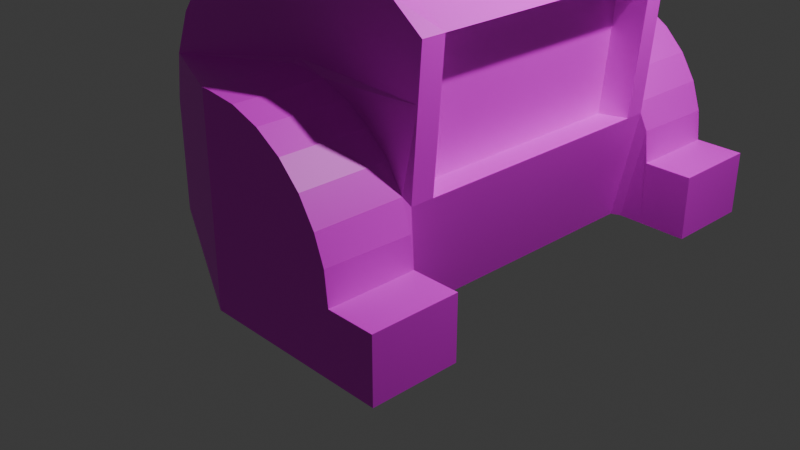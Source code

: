 # Source: frogOne.blend  (saved by Blender 5.3.31; exported with 4.5.12 LTS)
import bpy
from mathutils import Matrix  # noqa: F401  (used for matrix-valued properties, if any)

bpy.ops.wm.read_factory_settings(use_empty=True)
scene = bpy.context.scene
scene.name = 'Scene'

# ---- collections
col_collection = bpy.data.collections.new('Collection'); scene.collection.children.link(col_collection)

# ---- images (referenced by path relative to the original .blend; pixels are not part of the script)
import os
ASSET_DIR = os.environ.get("B2B_ASSET_DIR", "")  # directory of the original .blend (textures are referenced by path, not embedded)
HERE = os.path.dirname(os.path.abspath(__file__))  # packed textures are extracted next to this script under _unpacked/

def load_image(name, relpath, width, height, colorspace="sRGB"):
    """Load a texture the original file referenced (path relative to the .blend, or extracted next to this script)."""
    p = next((c for c in (os.path.join(HERE, relpath), os.path.join(ASSET_DIR, relpath)) if relpath and os.path.exists(c)), "")
    if p:
        img = bpy.data.images.load(p, check_existing=True)
        img.name = name
    else:  # same state as the original file: an image datablock whose file is absent (Cycles renders it pink)
        img = bpy.data.images.new(name, width, height)
        img.source = "FILE"
        img.filepath = "//" + (relpath or name)
    img.colorspace_settings.name = colorspace
    return img
img_material_base_color = load_image('Material Base Color', 'textures/Material Base Color.png', 1024, 1024, 'sRGB')

# ---- materials (node trees are filled in below, after node groups)
mat_material = bpy.data.materials.new('Material')
mat_material.alpha_threshold = 0.0
mat_material.use_backface_culling_lightprobe_volume = False
mat_material.roughness = 0.5
mat_material.line_color = (0.0, 0.0, 0.0, 1.0)

# ---- material node trees
mat_material.use_nodes = True; mat_material.node_tree.nodes.clear()
_N = mat_material.node_tree.nodes; _L = mat_material.node_tree.links
n0 = _N.new('ShaderNodeOutputMaterial'); n0.name = 'Material Output'; n0.location = (200, 100)
n1 = _N.new('ShaderNodeBsdfPrincipled'); n1.name = 'Principled BSDF'; n1.location = (-200, 100)
n1.inputs[10].default_value = 0.005
n2 = _N.new('ShaderNodeTexImage'); n2.name = 'Image Texture'; n2.location = (-490, 80)
n2.image = img_material_base_color
_L.new(n1.outputs[0], n0.inputs[0])
_L.new(n2.outputs[0], n1.inputs[0])
n0.is_active_output = True

# ---- world
world_world = bpy.data.worlds.new('World'); scene.world = world_world
world_world.use_nodes = True; world_world.node_tree.nodes.clear()
_N = world_world.node_tree.nodes; _L = world_world.node_tree.links
n0 = _N.new('ShaderNodeOutputWorld'); n0.name = 'World Output'; n0.location = (200, 100)
n1 = _N.new('ShaderNodeBackground'); n1.name = 'Background'; n1.location = (-200, 100)
n1.inputs[0].default_value = (0.05088, 0.05088, 0.05088, 1.0)
_L.new(n1.outputs[0], n0.inputs[0])
n0.is_active_output = True
world_world.color = (0.05088, 0.05088, 0.05088)
world_world.sun_shadow_jitter_overblur = 0.0

# ---- cameras
cam_camera = bpy.data.cameras.new('Camera')
cam_camera.clip_end = 100.0
cam_camera.ortho_scale = 7.314

# ---- lights
light_light = bpy.data.lights.new('Light', 'POINT')
light_light.energy = 1000.0
light_light.shadow_soft_size = 0.1

# ---- meshes
me_cube = bpy.data.meshes.new('Cube')
me_cube.from_pydata([(1.0, 1.0, -1.0), (1.0, -1.0, -1.0), (-1.0, 1.0, -1.0), (-1.0, -1.0, -1.0), (-1.0, 1.0, -0.2183), (0.2183, 1.0, 1.0), (-0.9585, 1.0, 0.09704), (-0.8368, 1.0, 0.3909), (-0.6432, 1.0, 0.6432), (-0.3909, 1.0, 0.8368), (-0.09704, 1.0, 0.9585), (0.2183, -1.0, 1.0), (-1.0, -1.0, -0.2183), (-0.09704, -1.0, 0.9585), (-0.3909, -1.0, 0.8368), (-0.6432, -1.0, 0.6432), (-0.8368, -1.0, 0.3909), (-0.9585, -1.0, 0.09704), (1.224, 1.0, 0.6719), (1.224, -1.0, 0.6719), (1.155, 1.0, -0.2426), (1.155, -1.0, -0.2426), (0.626, 1.0, 1.12), (1.0, 1.0, 0.841), (0.813, 1.0, 1.123), (0.9499, 1.0, 1.021), (1.0, -1.0, 0.841), (0.626, -1.0, 1.12), (0.9499, -1.0, 1.021), (0.813, -1.0, 1.123), (-1.0, -0.4826, -1.0), (1.0, -0.4826, -1.0), (0.2183, -0.4826, 1.0), (-0.09704, -0.4826, 0.9585), (-0.3909, -0.4826, 0.8368), (-0.6432, -0.4826, 0.6432), (-0.8368, -0.4826, 0.3909), (-0.9585, -0.4826, 0.09704), (-1.0, -0.4826, -0.2183), (1.224, -0.4826, 0.6719), (1.155, -0.4826, -0.2426), (0.548, -0.4908, 1.155), (0.813, -0.4826, 1.123), (0.9499, -0.4826, 1.021), (0.922, -0.4908, 0.8753), (1.0, 0.4605, -1.0), (0.2183, 0.4605, 1.0), (0.813, 0.4605, 1.123), (0.9499, 0.4605, 1.021), (0.9411, 0.4593, 0.8734), (-1.0, 0.4605, -1.0), (-0.09704, 0.4605, 0.9585), (-0.3909, 0.4605, 0.8368), (-0.6432, 0.4605, 0.6432), (-0.8368, 0.4605, 0.3909), (-0.9585, 0.4605, 0.09704), (-1.0, 0.4605, -0.2183), (1.224, 0.4605, 0.6719), (1.155, 0.4605, -0.2426), (0.626, 0.4605, 1.12), (-1.0, -0.8405, -1.0), (-0.09704, -0.8405, 0.9585), (-0.3909, -0.8405, 0.8368), (-0.6432, -0.8405, 0.6432), (-0.8368, -0.8405, 0.3909), (-0.9585, -0.8405, 0.09704), (-1.0, -0.8405, -0.2183), (1.224, -0.8405, 0.6719), (1.155, -0.8405, -0.2426), (0.548, -0.8486, 1.155), (1.0, -0.8405, -1.0), (0.2183, -0.8405, 1.0), (0.813, -0.8405, 1.123), (0.9499, -0.8405, 1.021), (0.922, -0.8486, 0.8753), (1.0, 0.8676, -1.0), (0.2183, 0.8676, 1.0), (0.813, 0.8676, 1.123), (0.9499, 0.8676, 1.021), (0.9411, 0.8664, 0.8734), (-1.0, 0.8676, -1.0), (-0.09704, 0.8676, 0.9585), (-0.3909, 0.8676, 0.8368), (-0.6432, 0.8676, 0.6432), (-0.8368, 0.8676, 0.3909), (-0.9585, 0.8676, 0.09704), (-1.0, 0.8676, -0.2183), (1.224, 0.8676, 0.6719), (1.155, 0.8676, -0.2426), (0.626, 0.8676, 1.12), (0.8871, -0.8486, 1.361), (0.8871, -0.4908, 1.361), (1.024, -0.8486, 1.259), (1.024, -0.4908, 1.259), (1.074, -0.8486, 1.079), (1.074, -0.4908, 1.079), (0.7001, -0.4908, 1.358), (0.7001, -0.8486, 1.358), (0.6895, 0.8664, 1.317), (0.6895, 0.4593, 1.317), (0.8765, 0.4593, 1.32), (1.013, 0.4593, 1.217), (1.063, 0.4593, 1.037), (0.8765, 0.8664, 1.32), (1.013, 0.8664, 1.217), (1.063, 0.8664, 1.037), (0.2517, 1.026, -0.9987), (0.2517, 1.026, 0.3328), (0.2517, 1.614, -0.9987), (0.2517, 1.614, 0.3328), (1.219, 1.026, -0.9987), (1.219, 1.614, -0.9987), (1.219, 1.026, -0.5732), (0.3127, 1.026, 0.3328), (1.192, 1.029, -0.3612), (1.129, 1.026, -0.1801), (1.021, 1.026, -0.008358), (0.8775, 1.026, 0.1351), (0.7058, 1.026, 0.243), (0.5143, 1.026, 0.31), (0.3127, 1.614, 0.3328), (1.219, 1.614, -0.5732), (0.5143, 1.614, 0.31), (0.7058, 1.614, 0.243), (0.8775, 1.614, 0.1351), (1.021, 1.614, -0.008358), (1.129, 1.614, -0.1801), (1.196, 1.614, -0.3716), (1.541, 1.026, -0.9987), (1.541, 1.614, -0.9987), (1.541, 1.026, -0.5732), (1.541, 1.614, -0.5732), (1.061, 1.026, -0.9987), (1.164, 1.0, -0.1312), (1.541, 1.254, -0.9987), (1.219, 1.101, -0.9987), (1.541, 1.216, -0.5732), (0.2434, 1.0, 0.3747), (0.9413, 1.0, 0.3112), (0.3173, 1.0, -1.0), (0.2517, -1.628, -0.9987), (0.2517, -1.628, 0.3328), (0.2517, -1.041, 0.3328), (1.219, -1.628, -0.9987), (1.219, -1.041, -0.9987), (1.219, -1.628, -0.5732), (0.3127, -1.628, 0.3328), (1.192, -1.625, -0.3612), (1.129, -1.628, -0.1801), (1.021, -1.628, -0.008358), (0.8775, -1.628, 0.1351), (0.7058, -1.628, 0.243), (0.5143, -1.628, 0.31), (0.3127, -1.041, 0.3328), (1.219, -1.041, -0.5732), (0.5143, -1.041, 0.31), (0.7058, -1.041, 0.243), (0.8775, -1.041, 0.1351), (1.021, -1.041, -0.008358), (1.129, -1.041, -0.1801), (1.196, -1.041, -0.3716), (1.541, -1.628, -0.9987), (1.541, -1.041, -0.9987), (1.541, -1.628, -0.5732), (1.541, -1.041, -0.5732), (1.061, -1.628, -0.9987), (1.541, -1.401, -0.9987), (1.219, -1.553, -0.9987), (1.541, -1.438, -0.5732), (1.198, -1.0, 0.3272), (0.2517, -1.628, -0.723), (0.2503, -1.0, 0.3557), (0.9973, 0.4605, 0.643), (0.9973, -0.4826, 0.643), (0.9287, 0.4605, -0.2715), (0.9287, -0.4826, -0.2715), (0.9973, 0.8676, 0.643), (0.9287, 0.8676, -0.2715), (0.9973, -0.8405, 0.643), (0.9287, -0.8405, -0.2715), (0.2507, -1.029, -0.9954)], [], [(60, 70, 1, 180, 3), (76, 5, 10, 81), (81, 10, 9, 82), (82, 9, 8, 83), (83, 8, 7, 84), (84, 7, 6, 85), (85, 6, 4, 86), (80, 86, 4, 2), (68, 67, 19, 169, 21), (70, 68, 21, 1), (69, 27, 29, 72), (72, 29, 28, 73), (73, 28, 26, 74), (69, 71, 11, 27), (2, 4, 139), (67, 74, 26, 19), (1, 21, 169, 171, 180), (57, 49, 44, 39), (59, 46, 32, 41), (48, 43, 44, 49), (47, 42, 43, 48), (59, 41, 42, 47), (45, 58, 40, 31), (88, 87, 176, 177), (60, 66, 38, 30), (65, 37, 38, 66), (64, 36, 37, 65), (63, 35, 36, 64), (62, 34, 35, 63), (61, 33, 34, 62), (71, 32, 33, 61), (50, 45, 31, 30), (80, 75, 45, 50), (75, 88, 58, 45), (78, 77, 103, 104), (89, 59, 99, 98), (59, 47, 100, 99), (89, 76, 46, 59), (87, 79, 49, 57), (30, 38, 56, 50), (37, 55, 56, 38), (36, 54, 55, 37), (35, 53, 54, 36), (34, 52, 53, 35), (33, 51, 52, 34), (32, 46, 51, 33), (11, 71, 61, 13), (13, 61, 62, 14), (14, 62, 63, 15), (15, 63, 64, 16), (16, 64, 65, 17), (17, 65, 66, 12), (3, 12, 66, 60), (39, 44, 74, 67), (41, 32, 71, 69), (43, 42, 91, 93), (73, 74, 94, 92), (69, 72, 90, 97), (31, 40, 68, 70), (30, 31, 70, 60), (18, 23, 79, 87), (22, 5, 76, 89), (25, 78, 79, 23), (24, 77, 78, 25), (22, 89, 77, 24), (0, 20, 88, 75), (20, 133, 18, 87, 88), (2, 139, 0, 75, 80), (50, 56, 86, 80), (55, 85, 86, 56), (54, 84, 85, 55), (53, 83, 84, 54), (52, 82, 83, 53), (51, 81, 82, 52), (46, 76, 81, 51), (93, 92, 94, 95), (91, 90, 92, 93), (96, 97, 90, 91), (41, 69, 97, 96), (74, 44, 95, 94), (72, 73, 92, 90), (42, 41, 96, 91), (44, 43, 93, 95), (98, 99, 100, 103), (103, 100, 101, 104), (104, 101, 102, 105), (47, 48, 101, 100), (77, 89, 98, 103), (79, 78, 104, 105), (49, 79, 105, 102), (48, 49, 102, 101), (106, 107, 109, 108), (108, 111, 135, 132, 106), (120, 113, 119, 122), (122, 119, 118, 123), (123, 118, 117, 124), (124, 117, 116, 125), (125, 116, 115, 126), (126, 115, 114, 127), (127, 114, 112, 121), (120, 109, 107, 113), (111, 121, 131, 129), (110, 112, 114, 132), (108, 109, 120, 122, 123, 124, 125, 126, 127, 121, 111), (129, 131, 136, 134), (110, 135, 134, 128), (112, 110, 128, 130), (121, 112, 130, 136, 131), (137, 139, 106, 107), (0, 137, 138, 133), (0, 133, 20), (134, 136, 130, 128), (134, 135, 111, 129), (132, 135, 110), (132, 114, 115, 116, 117, 118, 119, 113, 107, 106), (139, 4, 6, 7, 8, 9, 10, 5, 22, 24, 25, 23, 18, 133, 138, 137, 0), (107, 137, 138), (119, 113, 138), (118, 119, 138), (118, 138, 117), (117, 138, 116), (133, 116, 138), (116, 133, 115), (115, 133, 20), (114, 115, 20), (132, 114, 20), (0, 132, 20), (106, 132, 0, 139), (137, 109, 6), (4, 109, 108), (109, 4, 6), (4, 108, 2), (106, 2, 108), (106, 139, 2), (107, 109, 137), (180, 144, 167, 165, 140), (153, 146, 152, 155), (155, 152, 151, 156), (156, 151, 150, 157), (157, 150, 149, 158), (158, 149, 148, 159), (159, 148, 147, 160), (160, 147, 145, 154), (153, 142, 141, 146), (144, 154, 164, 162), (180, 142, 153, 155, 156, 157, 158, 159, 160, 154, 144), (162, 164, 168, 166), (143, 167, 166, 161), (154, 145, 163, 168, 164), (166, 168, 163, 161), (166, 167, 144, 162), (165, 167, 143), (163, 145, 143, 161), (143, 145, 147, 148, 149, 150, 151, 152, 146, 141, 170, 140, 165), (180, 140, 170), (180, 171, 169, 19, 26, 28, 29, 27, 11, 13, 14, 15, 16, 17, 12, 3), (180, 170, 141, 142), (144, 1, 21), (144, 21, 154), (21, 160, 154), (160, 21, 159), (159, 21, 169), (158, 159, 169), (157, 158, 169), (153, 171, 142), (171, 153, 155), (157, 169, 171, 155, 156), (180, 171, 142), (180, 1, 144), (17, 141, 142, 171), (12, 141, 17), (12, 3, 140), (173, 178, 179, 175, 174, 177, 176, 172), (39, 67, 178, 173), (40, 58, 174, 175), (87, 57, 172, 176), (68, 40, 175, 179), (67, 68, 179, 178), (57, 39, 173, 172), (58, 88, 177, 174), (3, 180, 140), (140, 170, 141, 12)])
_uv = me_cube.uv_layers.new(name='UVMap')
_uv.uv.foreach_set('vector', [0.001356, 0.3522, 0.2873, 0.3522, 0.2873, 0.375, 0.1802, 0.3791, 0.001356, 0.375, 0.7832, 0.02083, 0.7832, 0.001909, 0.8277, 0.002122, 0.8277, 0.02104, 0.8277, 0.02104, 0.8277, 0.002122, 0.8685, 0.002601, 0.8685, 0.02152, 0.8685, 0.02152, 0.8685, 0.002601, 0.9026, 0.003313, 0.9026, 0.02224, 0.6749, 0.3847, 0.6749, 0.3658, 0.7148, 0.3658, 0.7148, 0.3847, 0.7148, 0.3847, 0.7148, 0.3658, 0.759, 0.3658, 0.759, 0.3847, 0.759, 0.3847, 0.759, 0.3658, 0.8044, 0.3658, 0.8044, 0.3847, 0.9149, 0.3847, 0.8044, 0.3847, 0.8044, 0.3658, 0.9149, 0.3658, 0.1307, 0.5801, 0.001356, 0.5801, 0.001356, 0.5573, 0.05012, 0.5573, 0.1307, 0.5573, 0.2412, 0.5801, 0.1307, 0.5801, 0.1307, 0.5573, 0.2412, 0.5573, 0.7376, 0.2655, 0.7262, 0.2873, 0.6995, 0.2872, 0.6995, 0.2644, 0.6995, 0.2644, 0.6995, 0.2872, 0.679, 0.2875, 0.679, 0.2647, 0.3364, 0.6968, 0.3592, 0.6968, 0.3592, 0.7202, 0.3376, 0.718, 0.7376, 0.2655, 0.7832, 0.265, 0.7832, 0.2878, 0.7262, 0.2873, 0.3735, 0.001511, 0.485, 0.001356, 0.3735, 0.1898, 0.9176, 0.629, 0.9626, 0.6295, 0.9512, 0.6512, 0.9176, 0.6518, 0.3686, 0.4449, 0.4769, 0.4226, 0.5583, 0.4165, 0.5624, 0.552, 0.3692, 0.5519, 0.9176, 0.443, 0.9599, 0.4426, 0.9626, 0.5784, 0.9176, 0.5778, 0.7262, 0.07852, 0.7832, 0.07902, 0.7832, 0.2138, 0.7376, 0.2144, 0.3364, 0.6035, 0.3364, 0.4687, 0.3576, 0.4675, 0.3572, 0.6033, 0.6995, 0.07846, 0.6995, 0.2133, 0.679, 0.2136, 0.679, 0.07878, 0.7262, 0.07852, 0.7376, 0.2144, 0.6995, 0.2133, 0.6995, 0.07846, 0.2412, 0.7661, 0.1307, 0.7661, 0.1307, 0.6312, 0.2412, 0.6312, 0.9053, 0.3273, 0.9053, 0.1962, 0.9373, 0.2027, 0.9373, 0.3338, 0.9149, 0.6289, 0.8044, 0.6289, 0.8044, 0.5778, 0.9149, 0.5778, 0.759, 0.6289, 0.759, 0.5778, 0.8044, 0.5778, 0.8044, 0.6289, 0.7148, 0.6289, 0.7148, 0.5778, 0.759, 0.5778, 0.759, 0.6289, 0.6749, 0.6289, 0.6749, 0.5778, 0.7148, 0.5778, 0.7148, 0.6289, 0.8685, 0.2657, 0.8685, 0.2145, 0.9026, 0.2152, 0.9026, 0.2664, 0.8277, 0.2652, 0.8277, 0.214, 0.8685, 0.2145, 0.8685, 0.2657, 0.7832, 0.265, 0.7832, 0.2138, 0.8277, 0.214, 0.8277, 0.2652, 0.001356, 0.1662, 0.2873, 0.1662, 0.2873, 0.3011, 0.001356, 0.301, 0.001356, 0.108, 0.2873, 0.108, 0.2873, 0.1662, 0.001356, 0.1662, 0.2412, 0.8243, 0.1307, 0.8243, 0.1307, 0.7661, 0.2412, 0.7661, 0.8547, 0.3472, 0.8542, 0.3228, 0.8818, 0.3127, 0.8824, 0.3371, 0.6719, 0.7335, 0.6719, 0.7917, 0.6428, 0.7918, 0.6428, 0.7336, 0.8347, 0.302, 0.8178, 0.3228, 0.7902, 0.3127, 0.807, 0.2919, 0.7262, 0.02033, 0.7832, 0.02083, 0.7832, 0.07902, 0.7262, 0.07852, 0.9176, 0.3848, 0.9599, 0.3844, 0.9599, 0.4426, 0.9176, 0.443, 0.9149, 0.5778, 0.8044, 0.5778, 0.8044, 0.4429, 0.9149, 0.4429, 0.759, 0.5778, 0.759, 0.4429, 0.8044, 0.4429, 0.8044, 0.5778, 0.7148, 0.5778, 0.7148, 0.4429, 0.759, 0.4429, 0.759, 0.5778, 0.6749, 0.5778, 0.6749, 0.4429, 0.7148, 0.4429, 0.7148, 0.5778, 0.8685, 0.2145, 0.8685, 0.07971, 0.9026, 0.08042, 0.9026, 0.2152, 0.8277, 0.214, 0.8277, 0.07923, 0.8685, 0.07971, 0.8685, 0.2145, 0.7832, 0.2138, 0.7832, 0.07902, 0.8277, 0.07923, 0.8277, 0.214, 0.7832, 0.2878, 0.7832, 0.265, 0.8277, 0.2652, 0.8277, 0.288, 0.8277, 0.288, 0.8277, 0.2652, 0.8685, 0.2657, 0.8685, 0.2885, 0.8685, 0.2885, 0.8685, 0.2657, 0.9026, 0.2664, 0.9026, 0.2892, 0.6749, 0.6518, 0.6749, 0.6289, 0.7148, 0.6289, 0.7148, 0.6518, 0.7148, 0.6518, 0.7148, 0.6289, 0.759, 0.6289, 0.759, 0.6518, 0.759, 0.6518, 0.759, 0.6289, 0.8044, 0.6289, 0.8044, 0.6518, 0.9149, 0.6518, 0.8044, 0.6518, 0.8044, 0.6289, 0.9149, 0.6289, 0.9176, 0.5778, 0.9626, 0.5784, 0.9626, 0.6295, 0.9176, 0.629, 0.7376, 0.2144, 0.7832, 0.2138, 0.7832, 0.265, 0.7376, 0.2655, 0.7533, 0.3494, 0.7533, 0.325, 0.7869, 0.3131, 0.7869, 0.3376, 0.7126, 0.3493, 0.7317, 0.3586, 0.6953, 0.3586, 0.679, 0.3375, 0.7317, 0.2919, 0.7126, 0.3249, 0.679, 0.313, 0.6953, 0.2919, 0.2412, 0.6312, 0.1307, 0.6312, 0.1307, 0.5801, 0.2412, 0.5801, 0.001356, 0.301, 0.2873, 0.3011, 0.2873, 0.3522, 0.001356, 0.3522, 0.9176, 0.3659, 0.9512, 0.3654, 0.9599, 0.3844, 0.9176, 0.3848, 0.7262, 0.001409, 0.7832, 0.001909, 0.7832, 0.02083, 0.7262, 0.02033, 0.3444, 0.6062, 0.3634, 0.6062, 0.3635, 0.627, 0.3444, 0.6296, 0.6995, 0.001356, 0.6995, 0.02028, 0.679, 0.02059, 0.679, 0.00167, 0.7262, 0.001409, 0.7262, 0.02033, 0.6995, 0.02028, 0.6995, 0.001356, 0.2412, 0.8432, 0.1307, 0.8432, 0.1307, 0.8243, 0.2412, 0.8243, 0.1307, 0.8432, 0.115, 0.8432, 0.001356, 0.8432, 0.001356, 0.8243, 0.1307, 0.8243, 0.001356, 0.08907, 0.1897, 0.08908, 0.2873, 0.08908, 0.2873, 0.108, 0.001356, 0.108, 0.9149, 0.4429, 0.8044, 0.4429, 0.8044, 0.3847, 0.9149, 0.3847, 0.759, 0.4429, 0.759, 0.3847, 0.8044, 0.3847, 0.8044, 0.4429, 0.7148, 0.4429, 0.7148, 0.3847, 0.759, 0.3847, 0.759, 0.4429, 0.6749, 0.4429, 0.6749, 0.3847, 0.7148, 0.3847, 0.7148, 0.4429, 0.8685, 0.07971, 0.8685, 0.02152, 0.9026, 0.02224, 0.9026, 0.08042, 0.8277, 0.07923, 0.8277, 0.02104, 0.8685, 0.02152, 0.8685, 0.07971, 0.7832, 0.07902, 0.7832, 0.02083, 0.8277, 0.02104, 0.8277, 0.07923, 0.9151, 0.9014, 0.9662, 0.9014, 0.9662, 0.9247, 0.9151, 0.9247, 0.6248, 0.9243, 0.6248, 0.9754, 0.6043, 0.9758, 0.6043, 0.9246, 0.6515, 0.9243, 0.6515, 0.9755, 0.6248, 0.9754, 0.6248, 0.9243, 0.3994, 0.9267, 0.3994, 0.9779, 0.3674, 0.9779, 0.3674, 0.9267, 0.9782, 0.995, 0.9271, 0.995, 0.9271, 0.9616, 0.9782, 0.9616, 0.7126, 0.3249, 0.7126, 0.3493, 0.679, 0.3375, 0.679, 0.313, 0.7533, 0.325, 0.7344, 0.2919, 0.7706, 0.292, 0.7869, 0.3131, 0.7344, 0.3586, 0.7533, 0.3494, 0.7869, 0.3376, 0.7706, 0.3587, 0.6016, 0.9243, 0.6016, 0.9825, 0.5749, 0.9825, 0.5749, 0.9243, 0.5749, 0.9243, 0.5749, 0.9825, 0.5544, 0.9828, 0.5544, 0.9246, 0.8621, 0.9596, 0.8621, 0.9014, 0.8855, 0.9014, 0.8855, 0.9596, 0.8178, 0.3228, 0.8173, 0.3472, 0.7896, 0.3371, 0.7902, 0.3127, 0.8542, 0.3228, 0.8374, 0.302, 0.865, 0.2919, 0.8818, 0.3127, 0.8374, 0.3592, 0.8547, 0.3472, 0.8824, 0.3371, 0.8665, 0.3586, 0.8604, 0.9309, 0.8604, 0.9891, 0.8335, 0.9891, 0.8335, 0.9309, 0.8173, 0.3472, 0.8347, 0.3593, 0.8055, 0.3586, 0.7896, 0.3371, 0.2439, 0.9425, 0.2439, 0.7544, 0.3278, 0.7544, 0.3278, 0.9425, 0.1803, 0.001356, 0.3185, 0.00136, 0.3185, 0.07462, 0.296, 0.08529, 0.1803, 0.08529, 0.001514, 0.8546, 0.08542, 0.8552, 0.08526, 0.8842, 0.001356, 0.8836, 0.001356, 0.8836, 0.08526, 0.8842, 0.08526, 0.9121, 0.001356, 0.9116, 0.001356, 0.9116, 0.08526, 0.9121, 0.08542, 0.9377, 0.001514, 0.9371, 0.001514, 0.9371, 0.08542, 0.9377, 0.08573, 0.9595, 0.001824, 0.959, 0.08844, 0.9336, 0.08844, 0.8497, 0.1087, 0.8497, 0.1087, 0.9336, 0.1087, 0.9336, 0.1087, 0.8497, 0.1317, 0.8501, 0.133, 0.9337, 0.133, 0.9337, 0.1317, 0.8501, 0.1602, 0.8497, 0.1602, 0.9337, 0.001514, 0.8546, 0.001585, 0.8459, 0.08549, 0.8465, 0.08542, 0.8552, 0.3674, 0.317, 0.428, 0.3169, 0.428, 0.363, 0.3674, 0.3631, 0.4135, 0.9238, 0.4135, 0.8629, 0.4173, 0.8326, 0.436, 0.9238, 0.3674, 0.1787, 0.5572, 0.1785, 0.5572, 0.1872, 0.554, 0.216, 0.5444, 0.2434, 0.529, 0.268, 0.5086, 0.2885, 0.4841, 0.304, 0.4568, 0.3136, 0.428, 0.3169, 0.3674, 0.317, 0.2221, 0.9299, 0.163, 0.9299, 0.163, 0.873, 0.2221, 0.8784, 0.3185, 0.08529, 0.3185, 0.07462, 0.3646, 0.0528, 0.3646, 0.08529, 0.4135, 0.8629, 0.4135, 0.9238, 0.3674, 0.9238, 0.3674, 0.8629, 0.7827, 0.8478, 0.7827, 0.9317, 0.7367, 0.9316, 0.7367, 0.9046, 0.7367, 0.8477, 0.5695, 0.179, 0.3735, 0.1898, 0.3734, 0.1804, 0.5633, 0.1801, 0.3735, 0.2874, 0.5695, 0.179, 0.5605, 0.2788, 0.4974, 0.3106, 0.3735, 0.2874, 0.4974, 0.3106, 0.4815, 0.3095, 0.2221, 0.8784, 0.163, 0.873, 0.163, 0.8459, 0.2221, 0.8459, 0.3646, 0.0528, 0.3185, 0.07462, 0.3185, 0.00136, 0.3646, 0.001362, 0.296, 0.08529, 0.3185, 0.07462, 0.3185, 0.08529, 0.436, 0.9238, 0.4173, 0.8326, 0.4263, 0.8068, 0.4417, 0.7822, 0.4622, 0.7617, 0.4868, 0.7463, 0.5142, 0.7367, 0.543, 0.7335, 0.5517, 0.7335, 0.5517, 0.9238, 0.3735, 0.1898, 0.485, 0.001356, 0.5299, 0.007227, 0.5718, 0.02457, 0.6078, 0.05219, 0.6354, 0.08822, 0.6528, 0.1302, 0.6587, 0.1753, 0.6759, 0.2335, 0.6763, 0.2602, 0.6617, 0.2798, 0.636, 0.287, 0.6119, 0.3191, 0.4974, 0.3106, 0.5605, 0.2788, 0.5695, 0.179, 0.3735, 0.2874, 0.5633, 0.1801, 0.5695, 0.179, 0.5605, 0.2788, 0.56, 0.2176, 0.5633, 0.1888, 0.5605, 0.2788, 0.5505, 0.245, 0.56, 0.2176, 0.5605, 0.2788, 0.5505, 0.245, 0.5605, 0.2788, 0.5351, 0.2696, 0.5351, 0.2696, 0.5605, 0.2788, 0.5146, 0.2901, 0.4974, 0.3106, 0.5146, 0.2901, 0.5605, 0.2788, 0.5146, 0.2901, 0.4974, 0.3106, 0.4901, 0.3056, 0.4901, 0.3056, 0.4974, 0.3106, 0.4815, 0.3095, 0.1317, 0.8501, 0.1087, 0.8497, 0.1164, 0.8459, 0.436, 0.9238, 0.4173, 0.8326, 0.4225, 0.8157, 0.4447, 0.924, 0.436, 0.9238, 0.4225, 0.8157, 0.1803, 0.08529, 0.296, 0.08529, 0.2873, 0.08908, 0.1897, 0.08908, 0.9822, 0.1516, 0.9053, 0.1934, 0.9053, 0.001356, 0.485, 0.001356, 0.5572, 0.1785, 0.3674, 0.1787, 0.5572, 0.1785, 0.485, 0.001356, 0.5299, 0.007227, 0.485, 0.001356, 0.3674, 0.1787, 0.3735, 0.001511, 0.1803, 0.08529, 0.001356, 0.08907, 0.1803, 0.001356, 0.1803, 0.08529, 0.1897, 0.08908, 0.001356, 0.08907, 0.3417, 0.6103, 0.3364, 0.6941, 0.3364, 0.6062, 0.1802, 0.3791, 0.3185, 0.3808, 0.3185, 0.4541, 0.296, 0.4648, 0.1803, 0.4648, 0.2497, 0.6466, 0.3336, 0.6473, 0.3334, 0.6763, 0.2495, 0.6756, 0.2495, 0.6756, 0.3334, 0.6763, 0.3333, 0.7042, 0.2494, 0.7035, 0.2494, 0.7035, 0.3333, 0.7042, 0.3334, 0.7298, 0.2495, 0.7291, 0.2495, 0.7291, 0.3334, 0.7298, 0.3337, 0.7516, 0.2498, 0.7509, 0.1027, 0.5514, 0.1027, 0.4675, 0.1229, 0.4675, 0.1229, 0.5514, 0.1229, 0.5514, 0.1229, 0.4675, 0.1459, 0.4679, 0.1473, 0.5515, 0.1473, 0.5515, 0.1459, 0.4679, 0.1745, 0.4675, 0.1745, 0.5515, 0.2497, 0.6466, 0.2498, 0.6379, 0.3337, 0.6386, 0.3336, 0.6473, 0.8133, 0.8444, 0.8132, 0.7837, 0.8594, 0.7838, 0.8594, 0.8444, 0.6749, 0.844, 0.6749, 0.6545, 0.6836, 0.6545, 0.7124, 0.6577, 0.7398, 0.6673, 0.7644, 0.6827, 0.7849, 0.7032, 0.8004, 0.7277, 0.81, 0.755, 0.8132, 0.7837, 0.8133, 0.8444, 0.734, 0.9317, 0.6749, 0.9316, 0.6749, 0.8748, 0.734, 0.8802, 0.3185, 0.4648, 0.3185, 0.4541, 0.3646, 0.4323, 0.3646, 0.4648, 0.8315, 0.8478, 0.8315, 0.9317, 0.7854, 0.9316, 0.7854, 0.9046, 0.7854, 0.8477, 0.734, 0.8802, 0.6749, 0.8748, 0.6749, 0.8477, 0.734, 0.8477, 0.3646, 0.4323, 0.3185, 0.4541, 0.3185, 0.3808, 0.3646, 0.3808, 0.296, 0.4648, 0.3185, 0.4541, 0.3185, 0.4648, 0.4282, 0.3658, 0.4282, 0.4119, 0.3674, 0.412, 0.3674, 0.3658, 0.3674, 0.412, 0.4282, 0.4119, 0.4585, 0.4157, 0.4844, 0.4247, 0.5089, 0.4402, 0.5294, 0.4607, 0.5449, 0.4852, 0.5544, 0.5126, 0.5577, 0.5414, 0.5577, 0.5501, 0.4068, 0.5502, 0.3674, 0.5502, 0.3674, 0.4345, 0.6401, 0.9211, 0.5544, 0.9216, 0.5544, 0.8826, 0.3692, 0.5519, 0.5624, 0.552, 0.5583, 0.4165, 0.6076, 0.4128, 0.6318, 0.4448, 0.6576, 0.4519, 0.6722, 0.4715, 0.6717, 0.4982, 0.6545, 0.5565, 0.6486, 0.6016, 0.6312, 0.6436, 0.6035, 0.6797, 0.5674, 0.7074, 0.5254, 0.7248, 0.4804, 0.7307, 0.3686, 0.7308, 0.6401, 0.9211, 0.5544, 0.8826, 0.5544, 0.7335, 0.6384, 0.7335, 0.8133, 0.8444, 0.7819, 0.845, 0.804, 0.737, 0.8133, 0.8444, 0.804, 0.737, 0.8132, 0.7837, 0.1307, 0.5573, 0.1473, 0.5515, 0.1745, 0.5515, 0.1473, 0.5515, 0.1307, 0.5573, 0.1229, 0.5514, 0.1229, 0.5514, 0.1307, 0.5573, 0.05012, 0.5573, 0.5103, 0.4417, 0.4857, 0.4263, 0.5583, 0.4165, 0.5308, 0.4622, 0.5103, 0.4417, 0.5583, 0.4165, 0.2497, 0.6466, 0.2439, 0.6374, 0.2498, 0.6379, 0.2439, 0.6374, 0.2497, 0.6466, 0.2495, 0.6756, 0.5308, 0.4622, 0.5583, 0.4165, 0.5624, 0.552, 0.5558, 0.5141, 0.5462, 0.4868, 0.6661, 0.9823, 0.6661, 0.7946, 0.6719, 0.7978, 0.1802, 0.3791, 0.2873, 0.375, 0.3185, 0.3808, 0.2465, 0.4675, 0.3337, 0.6386, 0.2498, 0.6379, 0.2439, 0.6374, 0.4804, 0.7307, 0.5577, 0.5501, 0.5254, 0.7248, 0.4804, 0.7307, 0.3686, 0.7308, 0.3674, 0.5502, 0.8621, 0.7056, 0.8621, 0.6545, 0.9915, 0.6545, 0.9915, 0.7056, 0.9915, 0.8405, 0.9915, 0.8987, 0.8621, 0.8987, 0.8621, 0.8405, 0.9978, 0.5584, 0.9978, 0.6096, 0.9653, 0.6096, 0.9653, 0.5584, 0.3305, 0.9473, 0.3305, 0.8125, 0.3626, 0.8127, 0.3626, 0.9475, 0.9978, 0.3654, 0.9978, 0.4236, 0.9653, 0.4236, 0.9653, 0.3654, 0.3305, 0.9985, 0.3305, 0.9473, 0.3626, 0.9475, 0.3626, 0.9986, 0.972, 0.1962, 0.972, 0.3269, 0.94, 0.3334, 0.94, 0.2026, 0.9978, 0.4236, 0.9978, 0.5584, 0.9653, 0.5584, 0.9653, 0.4236, 0.3305, 0.8125, 0.3305, 0.7544, 0.3626, 0.7545, 0.3626, 0.8127, 0.001356, 0.375, 0.1802, 0.3791, 0.1803, 0.4648, 0.3674, 0.5502, 0.4068, 0.5502, 0.5577, 0.5501, 0.4804, 0.7307])
me_cube.materials.append(mat_material)
me_cube.update()

# ---- objects
ob_cube = bpy.data.objects.new('Cube', me_cube)
ob_light = bpy.data.objects.new('Light', light_light)
ob_camera = bpy.data.objects.new('Camera', cam_camera)

# ---- transforms, parenting, visibility, modifiers, constraints
ob_cube.location = (0.0, 0.0, 1.589)
ob_cube.scale = (1.502, 1.502, 1.502)
ob_cube.lock_rotations_4d = False
ob_cube.empty_display_type = 'ARROWS'
ob_cube.lineart.crease_threshold = 0.0
ob_light.location = (4.076, 1.005, 5.904)
ob_light.rotation_euler = (0.6503, 0.05522, 1.866)
ob_light.lock_rotations_4d = False
ob_light.empty_display_type = 'ARROWS'
ob_light.color = (0.0, 0.0, 0.0, 0.0)
ob_light.lineart.crease_threshold = 0.0
ob_camera.location = (7.359, -6.926, 4.958)
ob_camera.rotation_euler = (1.109, 0.0, 0.8149)
ob_camera.lock_rotations_4d = False
ob_camera.empty_display_type = 'ARROWS'
ob_camera.color = (0.0, 0.0, 0.0, 0.0)
ob_camera.display_type = 'WIRE'
ob_camera.lineart.crease_threshold = 0.0

# ---- collection membership
col_collection.objects.link(ob_cube)
col_collection.objects.link(ob_light)
col_collection.objects.link(ob_camera)

# ---- scene / render settings (as saved in the file)
scene.camera = ob_camera
scene.frame_start = 1; scene.frame_end = 250; scene.frame_set(1)
scene.render.engine = 'BLENDER_EEVEE_NEXT'
scene.render.bake_bias = 0.0
scene.render.bake_samples = 0
scene.render.compositor_device = 'GPU'
scene.eevee.use_volume_custom_range = False
scene.eevee.fast_gi_thickness_near = 0.1
scene.eevee.fast_gi_thickness_far = 0.0
scene.eevee.ray_tracing_options.screen_trace_thickness = 0.1
bpy.context.view_layer.update()
